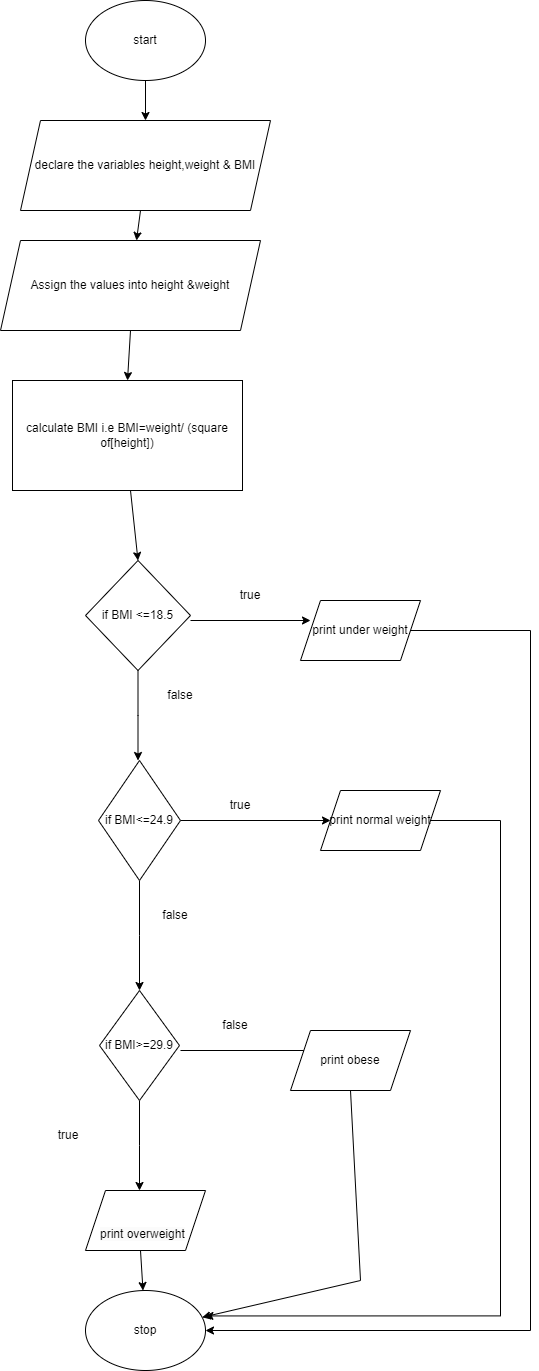

The diagram above was exported from draw.io. Its source (the exported page's mxGraphModel, read from the mxfile embedded in the PNG):
<mxGraphModel dx="1050" dy="573" grid="1" gridSize="10" guides="1" tooltips="1" connect="1" arrows="1" fold="1" page="1" pageScale="1" pageWidth="827" pageHeight="1169" math="0" shadow="0">
  <root>
    <mxCell id="0" />
    <mxCell id="1" parent="0" />
    <mxCell id="OPBALvPTMTl8fcPVAb1y-1" value="start" style="ellipse;whiteSpace=wrap;html=1;" parent="1" vertex="1">
      <mxGeometry x="365" width="120" height="80" as="geometry" />
    </mxCell>
    <mxCell id="OPBALvPTMTl8fcPVAb1y-2" value="declare the variables height,weight &amp;amp; BMI" style="shape=parallelogram;perimeter=parallelogramPerimeter;whiteSpace=wrap;html=1;fixedSize=1;" parent="1" vertex="1">
      <mxGeometry x="300" y="120" width="250" height="90" as="geometry" />
    </mxCell>
    <mxCell id="OPBALvPTMTl8fcPVAb1y-3" value="Assign the values into height &amp;amp;weight" style="shape=parallelogram;perimeter=parallelogramPerimeter;whiteSpace=wrap;html=1;fixedSize=1;" parent="1" vertex="1">
      <mxGeometry x="280" y="240" width="260" height="90" as="geometry" />
    </mxCell>
    <mxCell id="OPBALvPTMTl8fcPVAb1y-4" value="calculate BMI i.e BMI=weight/ (square of[height])" style="rounded=0;whiteSpace=wrap;html=1;" parent="1" vertex="1">
      <mxGeometry x="292" y="380" width="230" height="110" as="geometry" />
    </mxCell>
    <mxCell id="OPBALvPTMTl8fcPVAb1y-5" value="" style="endArrow=classic;html=1;rounded=0;entryX=0.5;entryY=0;entryDx=0;entryDy=0;exitX=0.5;exitY=1;exitDx=0;exitDy=0;" parent="1" source="OPBALvPTMTl8fcPVAb1y-1" target="OPBALvPTMTl8fcPVAb1y-2" edge="1">
      <mxGeometry width="50" height="50" relative="1" as="geometry">
        <mxPoint x="410" y="80" as="sourcePoint" />
        <mxPoint x="460" y="30" as="targetPoint" />
      </mxGeometry>
    </mxCell>
    <mxCell id="OPBALvPTMTl8fcPVAb1y-6" value="" style="endArrow=classic;html=1;rounded=0;" parent="1" target="OPBALvPTMTl8fcPVAb1y-3" edge="1">
      <mxGeometry width="50" height="50" relative="1" as="geometry">
        <mxPoint x="420" y="210" as="sourcePoint" />
        <mxPoint x="470" y="160" as="targetPoint" />
      </mxGeometry>
    </mxCell>
    <mxCell id="OPBALvPTMTl8fcPVAb1y-7" value="" style="endArrow=classic;html=1;rounded=0;entryX=0.5;entryY=0;entryDx=0;entryDy=0;" parent="1" target="OPBALvPTMTl8fcPVAb1y-4" edge="1">
      <mxGeometry width="50" height="50" relative="1" as="geometry">
        <mxPoint x="410" y="330" as="sourcePoint" />
        <mxPoint x="460" y="280" as="targetPoint" />
      </mxGeometry>
    </mxCell>
    <mxCell id="OPBALvPTMTl8fcPVAb1y-15" style="edgeStyle=orthogonalEdgeStyle;rounded=0;orthogonalLoop=1;jettySize=auto;html=1;" parent="1" source="OPBALvPTMTl8fcPVAb1y-8" edge="1">
      <mxGeometry relative="1" as="geometry">
        <mxPoint x="417.5" y="760" as="targetPoint" />
      </mxGeometry>
    </mxCell>
    <mxCell id="OPBALvPTMTl8fcPVAb1y-8" value="if BMI &amp;lt;=18.5" style="rhombus;whiteSpace=wrap;html=1;" parent="1" vertex="1">
      <mxGeometry x="365" y="560" width="105" height="110" as="geometry" />
    </mxCell>
    <mxCell id="OPBALvPTMTl8fcPVAb1y-9" value="true" style="text;html=1;strokeColor=none;fillColor=none;align=center;verticalAlign=middle;whiteSpace=wrap;rounded=0;" parent="1" vertex="1">
      <mxGeometry x="500" y="580" width="60" height="30" as="geometry" />
    </mxCell>
    <mxCell id="OPBALvPTMTl8fcPVAb1y-32" style="edgeStyle=orthogonalEdgeStyle;rounded=0;orthogonalLoop=1;jettySize=auto;html=1;exitX=1;exitY=0.5;exitDx=0;exitDy=0;entryX=1;entryY=0.5;entryDx=0;entryDy=0;" parent="1" source="OPBALvPTMTl8fcPVAb1y-10" target="OPBALvPTMTl8fcPVAb1y-30" edge="1">
      <mxGeometry relative="1" as="geometry">
        <Array as="points">
          <mxPoint x="810" y="630" />
          <mxPoint x="810" y="1330" />
        </Array>
      </mxGeometry>
    </mxCell>
    <mxCell id="OPBALvPTMTl8fcPVAb1y-10" value="print under weight" style="shape=parallelogram;perimeter=parallelogramPerimeter;whiteSpace=wrap;html=1;fixedSize=1;" parent="1" vertex="1">
      <mxGeometry x="580" y="600" width="120" height="60" as="geometry" />
    </mxCell>
    <mxCell id="OPBALvPTMTl8fcPVAb1y-11" value="" style="endArrow=classic;html=1;rounded=0;" parent="1" edge="1">
      <mxGeometry width="50" height="50" relative="1" as="geometry">
        <mxPoint x="470" y="620" as="sourcePoint" />
        <mxPoint x="590" y="620" as="targetPoint" />
      </mxGeometry>
    </mxCell>
    <mxCell id="OPBALvPTMTl8fcPVAb1y-12" value="" style="endArrow=classic;html=1;rounded=0;entryX=0.5;entryY=0;entryDx=0;entryDy=0;" parent="1" target="OPBALvPTMTl8fcPVAb1y-8" edge="1">
      <mxGeometry width="50" height="50" relative="1" as="geometry">
        <mxPoint x="410" y="490" as="sourcePoint" />
        <mxPoint x="460" y="440" as="targetPoint" />
      </mxGeometry>
    </mxCell>
    <mxCell id="OPBALvPTMTl8fcPVAb1y-16" value="false" style="text;html=1;strokeColor=none;fillColor=none;align=center;verticalAlign=middle;whiteSpace=wrap;rounded=0;" parent="1" vertex="1">
      <mxGeometry x="430" y="680" width="60" height="30" as="geometry" />
    </mxCell>
    <mxCell id="OPBALvPTMTl8fcPVAb1y-19" style="edgeStyle=orthogonalEdgeStyle;rounded=0;orthogonalLoop=1;jettySize=auto;html=1;exitX=1;exitY=0.5;exitDx=0;exitDy=0;entryX=0;entryY=0.5;entryDx=0;entryDy=0;" parent="1" source="OPBALvPTMTl8fcPVAb1y-17" target="OPBALvPTMTl8fcPVAb1y-18" edge="1">
      <mxGeometry relative="1" as="geometry" />
    </mxCell>
    <mxCell id="OPBALvPTMTl8fcPVAb1y-21" style="edgeStyle=orthogonalEdgeStyle;rounded=0;orthogonalLoop=1;jettySize=auto;html=1;exitX=0.5;exitY=1;exitDx=0;exitDy=0;" parent="1" source="OPBALvPTMTl8fcPVAb1y-17" edge="1">
      <mxGeometry relative="1" as="geometry">
        <mxPoint x="419" y="990" as="targetPoint" />
      </mxGeometry>
    </mxCell>
    <mxCell id="OPBALvPTMTl8fcPVAb1y-17" value="if BMI&amp;lt;=24.9" style="rhombus;whiteSpace=wrap;html=1;" parent="1" vertex="1">
      <mxGeometry x="378" y="760" width="82" height="120" as="geometry" />
    </mxCell>
    <mxCell id="OPBALvPTMTl8fcPVAb1y-33" style="edgeStyle=orthogonalEdgeStyle;rounded=0;orthogonalLoop=1;jettySize=auto;html=1;exitX=1;exitY=0.5;exitDx=0;exitDy=0;entryX=0.995;entryY=0.318;entryDx=0;entryDy=0;entryPerimeter=0;" parent="1" source="OPBALvPTMTl8fcPVAb1y-18" target="OPBALvPTMTl8fcPVAb1y-30" edge="1">
      <mxGeometry relative="1" as="geometry">
        <Array as="points">
          <mxPoint x="780" y="820" />
          <mxPoint x="780" y="1315" />
        </Array>
      </mxGeometry>
    </mxCell>
    <mxCell id="OPBALvPTMTl8fcPVAb1y-18" value="print normal weight" style="shape=parallelogram;perimeter=parallelogramPerimeter;whiteSpace=wrap;html=1;fixedSize=1;" parent="1" vertex="1">
      <mxGeometry x="600" y="790" width="120" height="60" as="geometry" />
    </mxCell>
    <mxCell id="OPBALvPTMTl8fcPVAb1y-20" value="true" style="text;html=1;strokeColor=none;fillColor=none;align=center;verticalAlign=middle;whiteSpace=wrap;rounded=0;" parent="1" vertex="1">
      <mxGeometry x="490" y="790" width="60" height="30" as="geometry" />
    </mxCell>
    <mxCell id="OPBALvPTMTl8fcPVAb1y-26" style="edgeStyle=orthogonalEdgeStyle;rounded=0;orthogonalLoop=1;jettySize=auto;html=1;exitX=0.5;exitY=1;exitDx=0;exitDy=0;" parent="1" source="OPBALvPTMTl8fcPVAb1y-22" edge="1">
      <mxGeometry relative="1" as="geometry">
        <mxPoint x="419" y="1190" as="targetPoint" />
      </mxGeometry>
    </mxCell>
    <mxCell id="OPBALvPTMTl8fcPVAb1y-22" value="if BMI&amp;gt;=29.9" style="rhombus;whiteSpace=wrap;html=1;" parent="1" vertex="1">
      <mxGeometry x="379" y="990" width="80" height="110" as="geometry" />
    </mxCell>
    <mxCell id="OPBALvPTMTl8fcPVAb1y-27" value="" style="shape=parallelogram;perimeter=parallelogramPerimeter;whiteSpace=wrap;html=1;fixedSize=1;" parent="1" vertex="1">
      <mxGeometry x="365" y="1190" width="120" height="60" as="geometry" />
    </mxCell>
    <mxCell id="OPBALvPTMTl8fcPVAb1y-28" value="&lt;span style=&quot;color: rgb(0, 0, 0); font-family: Helvetica; font-size: 12px; font-style: normal; font-variant-ligatures: normal; font-variant-caps: normal; font-weight: 400; letter-spacing: normal; orphans: 2; text-align: center; text-indent: 0px; text-transform: none; widows: 2; word-spacing: 0px; -webkit-text-stroke-width: 0px; background-color: rgb(251, 251, 251); text-decoration-thickness: initial; text-decoration-style: initial; text-decoration-color: initial; float: none; display: inline !important;&quot;&gt;print overweight&lt;/span&gt;" style="text;whiteSpace=wrap;html=1;" parent="1" vertex="1">
      <mxGeometry x="378" y="1220" width="120" height="40" as="geometry" />
    </mxCell>
    <mxCell id="OPBALvPTMTl8fcPVAb1y-29" value="false" style="text;html=1;strokeColor=none;fillColor=none;align=center;verticalAlign=middle;whiteSpace=wrap;rounded=0;" parent="1" vertex="1">
      <mxGeometry x="425" y="900" width="60" height="30" as="geometry" />
    </mxCell>
    <mxCell id="OPBALvPTMTl8fcPVAb1y-30" value="stop" style="ellipse;whiteSpace=wrap;html=1;" parent="1" vertex="1">
      <mxGeometry x="365" y="1290" width="120" height="80" as="geometry" />
    </mxCell>
    <mxCell id="OPBALvPTMTl8fcPVAb1y-31" value="" style="endArrow=classic;html=1;rounded=0;" parent="1" target="OPBALvPTMTl8fcPVAb1y-30" edge="1">
      <mxGeometry width="50" height="50" relative="1" as="geometry">
        <mxPoint x="420" y="1250" as="sourcePoint" />
        <mxPoint x="470" y="1200" as="targetPoint" />
      </mxGeometry>
    </mxCell>
    <mxCell id="Pe31nTkPJp1tVMjafKTo-2" value="true" style="text;html=1;strokeColor=none;fillColor=none;align=center;verticalAlign=middle;whiteSpace=wrap;rounded=0;" vertex="1" parent="1">
      <mxGeometry x="318" y="1120" width="60" height="30" as="geometry" />
    </mxCell>
    <mxCell id="Pe31nTkPJp1tVMjafKTo-5" value="false" style="text;html=1;strokeColor=none;fillColor=none;align=center;verticalAlign=middle;whiteSpace=wrap;rounded=0;" vertex="1" parent="1">
      <mxGeometry x="485" y="1010" width="60" height="30" as="geometry" />
    </mxCell>
    <mxCell id="Pe31nTkPJp1tVMjafKTo-6" value="" style="endArrow=none;html=1;rounded=0;" edge="1" parent="1">
      <mxGeometry width="50" height="50" relative="1" as="geometry">
        <mxPoint x="460" y="1050" as="sourcePoint" />
        <mxPoint x="600" y="1050" as="targetPoint" />
      </mxGeometry>
    </mxCell>
    <mxCell id="Pe31nTkPJp1tVMjafKTo-9" value="print obese" style="shape=parallelogram;perimeter=parallelogramPerimeter;whiteSpace=wrap;html=1;fixedSize=1;" vertex="1" parent="1">
      <mxGeometry x="570" y="1030" width="120" height="60" as="geometry" />
    </mxCell>
    <mxCell id="Pe31nTkPJp1tVMjafKTo-10" value="" style="endArrow=none;html=1;rounded=0;" edge="1" parent="1">
      <mxGeometry width="50" height="50" relative="1" as="geometry">
        <mxPoint x="640" y="1280" as="sourcePoint" />
        <mxPoint x="630" y="1090" as="targetPoint" />
      </mxGeometry>
    </mxCell>
    <mxCell id="Pe31nTkPJp1tVMjafKTo-11" value="" style="endArrow=classic;html=1;rounded=0;" edge="1" parent="1" target="OPBALvPTMTl8fcPVAb1y-30">
      <mxGeometry width="50" height="50" relative="1" as="geometry">
        <mxPoint x="640" y="1280" as="sourcePoint" />
        <mxPoint x="690" y="1230" as="targetPoint" />
      </mxGeometry>
    </mxCell>
  </root>
</mxGraphModel>